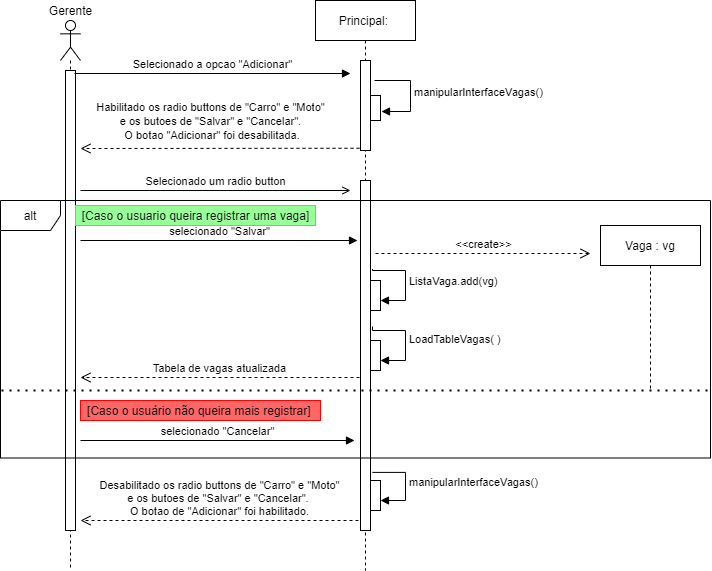

The diagram above was exported from draw.io. Its source (the exported page's mxGraphModel, read from the mxfile embedded in the PNG):
<mxGraphModel dx="1092" dy="492" grid="1" gridSize="10" guides="1" tooltips="1" connect="1" arrows="1" fold="1" page="1" pageScale="1" pageWidth="827" pageHeight="1169" math="0" shadow="0">
  <root>
    <mxCell id="r2Ne_9E6T4oyNPLSUnmM-0" />
    <mxCell id="r2Ne_9E6T4oyNPLSUnmM-1" parent="r2Ne_9E6T4oyNPLSUnmM-0" />
    <mxCell id="r2Ne_9E6T4oyNPLSUnmM-4" value="" style="shape=umlLifeline;participant=umlActor;perimeter=lifelinePerimeter;whiteSpace=wrap;html=1;container=1;collapsible=0;recursiveResize=0;verticalAlign=top;spacingTop=36;outlineConnect=0;" parent="r2Ne_9E6T4oyNPLSUnmM-1" vertex="1">
      <mxGeometry x="210" y="80" width="20" height="550" as="geometry" />
    </mxCell>
    <mxCell id="r2Ne_9E6T4oyNPLSUnmM-5" value="" style="html=1;points=[];perimeter=orthogonalPerimeter;" parent="r2Ne_9E6T4oyNPLSUnmM-1" vertex="1">
      <mxGeometry x="215" y="130" width="10" height="460" as="geometry" />
    </mxCell>
    <mxCell id="r2Ne_9E6T4oyNPLSUnmM-8" value="Selecionado a opcao &quot;Adicionar&quot;" style="html=1;verticalAlign=bottom;endArrow=block;" parent="r2Ne_9E6T4oyNPLSUnmM-1" edge="1">
      <mxGeometry width="80" relative="1" as="geometry">
        <mxPoint x="224" y="133" as="sourcePoint" />
        <mxPoint x="500" y="133" as="targetPoint" />
      </mxGeometry>
    </mxCell>
    <mxCell id="r2Ne_9E6T4oyNPLSUnmM-9" value="Principal:&amp;nbsp;" style="shape=umlLifeline;perimeter=lifelinePerimeter;whiteSpace=wrap;html=1;container=1;collapsible=0;recursiveResize=0;outlineConnect=0;" parent="r2Ne_9E6T4oyNPLSUnmM-1" vertex="1">
      <mxGeometry x="465" y="60" width="100" height="570" as="geometry" />
    </mxCell>
    <mxCell id="r2Ne_9E6T4oyNPLSUnmM-10" value="" style="html=1;points=[];perimeter=orthogonalPerimeter;" parent="r2Ne_9E6T4oyNPLSUnmM-1" vertex="1">
      <mxGeometry x="510" y="120" width="10" height="90" as="geometry" />
    </mxCell>
    <mxCell id="r2Ne_9E6T4oyNPLSUnmM-11" value="" style="html=1;points=[];perimeter=orthogonalPerimeter;" parent="r2Ne_9E6T4oyNPLSUnmM-1" vertex="1">
      <mxGeometry x="520" y="155" width="10" height="25" as="geometry" />
    </mxCell>
    <mxCell id="r2Ne_9E6T4oyNPLSUnmM-12" value="manipularInterfaceVagas()" style="edgeStyle=orthogonalEdgeStyle;html=1;align=left;spacingLeft=2;endArrow=block;rounded=0;entryX=1.1;entryY=0.64;entryDx=0;entryDy=0;entryPerimeter=0;" parent="r2Ne_9E6T4oyNPLSUnmM-1" target="r2Ne_9E6T4oyNPLSUnmM-11" edge="1">
      <mxGeometry relative="1" as="geometry">
        <mxPoint x="524" y="140" as="sourcePoint" />
        <Array as="points">
          <mxPoint x="560" y="140" />
          <mxPoint x="560" y="171" />
        </Array>
        <mxPoint x="540" y="171" as="targetPoint" />
      </mxGeometry>
    </mxCell>
    <mxCell id="r2Ne_9E6T4oyNPLSUnmM-14" value="" style="html=1;verticalAlign=bottom;endArrow=open;dashed=1;endSize=8;exitX=-0.1;exitY=0.975;exitDx=0;exitDy=0;exitPerimeter=0;" parent="r2Ne_9E6T4oyNPLSUnmM-1" source="r2Ne_9E6T4oyNPLSUnmM-10" edge="1">
      <mxGeometry relative="1" as="geometry">
        <mxPoint x="450" y="260" as="sourcePoint" />
        <mxPoint x="230" y="208" as="targetPoint" />
      </mxGeometry>
    </mxCell>
    <mxCell id="r2Ne_9E6T4oyNPLSUnmM-15" value="&lt;font style=&quot;font-size: 11px&quot;&gt;Habilitado os radio buttons de &quot;Carro&quot; e &quot;Moto&quot;&lt;br&gt;e os butoes de &quot;Salvar&quot; e &quot;Cancelar&quot;.&lt;br&gt;&amp;nbsp;O botao &quot;Adicionar&quot; foi desabilitada.&lt;/font&gt;" style="text;html=1;align=center;verticalAlign=middle;resizable=0;points=[];autosize=1;strokeColor=none;" parent="r2Ne_9E6T4oyNPLSUnmM-1" vertex="1">
      <mxGeometry x="240" y="155" width="240" height="50" as="geometry" />
    </mxCell>
    <mxCell id="r2Ne_9E6T4oyNPLSUnmM-18" value="" style="endArrow=open;endFill=1;html=1;" parent="r2Ne_9E6T4oyNPLSUnmM-1" edge="1">
      <mxGeometry width="160" relative="1" as="geometry">
        <mxPoint x="230" y="250" as="sourcePoint" />
        <mxPoint x="500" y="250" as="targetPoint" />
      </mxGeometry>
    </mxCell>
    <mxCell id="r2Ne_9E6T4oyNPLSUnmM-19" value="&lt;font style=&quot;font-size: 11px&quot;&gt;Selecionado um radio button&lt;/font&gt;" style="text;html=1;align=center;verticalAlign=middle;resizable=0;points=[];autosize=1;strokeColor=none;" parent="r2Ne_9E6T4oyNPLSUnmM-1" vertex="1">
      <mxGeometry x="285" y="230" width="160" height="20" as="geometry" />
    </mxCell>
    <mxCell id="r2Ne_9E6T4oyNPLSUnmM-20" value="" style="html=1;points=[];perimeter=orthogonalPerimeter;" parent="r2Ne_9E6T4oyNPLSUnmM-1" vertex="1">
      <mxGeometry x="510" y="240" width="10" height="350" as="geometry" />
    </mxCell>
    <mxCell id="r2Ne_9E6T4oyNPLSUnmM-21" value="selecionado &quot;Salvar&quot;" style="html=1;verticalAlign=bottom;endArrow=block;" parent="r2Ne_9E6T4oyNPLSUnmM-1" edge="1">
      <mxGeometry width="80" relative="1" as="geometry">
        <mxPoint x="230" y="300" as="sourcePoint" />
        <mxPoint x="507" y="300" as="targetPoint" />
      </mxGeometry>
    </mxCell>
    <mxCell id="r2Ne_9E6T4oyNPLSUnmM-22" value="Vaga : vg" style="shape=umlLifeline;perimeter=lifelinePerimeter;whiteSpace=wrap;html=1;container=1;collapsible=0;recursiveResize=0;outlineConnect=0;" parent="r2Ne_9E6T4oyNPLSUnmM-1" vertex="1">
      <mxGeometry x="750" y="285" width="100" height="165" as="geometry" />
    </mxCell>
    <mxCell id="r2Ne_9E6T4oyNPLSUnmM-23" value="&amp;lt;&amp;lt;create&amp;gt;&amp;gt;" style="html=1;verticalAlign=bottom;endArrow=open;dashed=1;endSize=8;" parent="r2Ne_9E6T4oyNPLSUnmM-1" edge="1">
      <mxGeometry relative="1" as="geometry">
        <mxPoint x="525" y="313" as="sourcePoint" />
        <mxPoint x="740" y="313" as="targetPoint" />
      </mxGeometry>
    </mxCell>
    <mxCell id="r2Ne_9E6T4oyNPLSUnmM-26" value="" style="html=1;points=[];perimeter=orthogonalPerimeter;" parent="r2Ne_9E6T4oyNPLSUnmM-1" vertex="1">
      <mxGeometry x="520" y="340" width="10" height="30" as="geometry" />
    </mxCell>
    <mxCell id="r2Ne_9E6T4oyNPLSUnmM-27" value="ListaVaga.add(vg)" style="edgeStyle=orthogonalEdgeStyle;html=1;align=left;spacingLeft=2;endArrow=block;rounded=0;entryX=1;entryY=0.667;entryDx=0;entryDy=0;entryPerimeter=0;exitX=1.2;exitY=0.253;exitDx=0;exitDy=0;exitPerimeter=0;" parent="r2Ne_9E6T4oyNPLSUnmM-1" source="r2Ne_9E6T4oyNPLSUnmM-20" target="r2Ne_9E6T4oyNPLSUnmM-26" edge="1">
      <mxGeometry relative="1" as="geometry">
        <mxPoint x="525" y="330" as="sourcePoint" />
        <Array as="points">
          <mxPoint x="522" y="330" />
          <mxPoint x="555" y="330" />
          <mxPoint x="555" y="360" />
        </Array>
        <mxPoint x="555" y="360" as="targetPoint" />
      </mxGeometry>
    </mxCell>
    <mxCell id="r2Ne_9E6T4oyNPLSUnmM-30" value="" style="html=1;points=[];perimeter=orthogonalPerimeter;" parent="r2Ne_9E6T4oyNPLSUnmM-1" vertex="1">
      <mxGeometry x="520" y="400" width="10" height="30" as="geometry" />
    </mxCell>
    <mxCell id="r2Ne_9E6T4oyNPLSUnmM-31" value="LoadTableVagas( )" style="edgeStyle=orthogonalEdgeStyle;html=1;align=left;spacingLeft=2;endArrow=block;rounded=0;entryX=1;entryY=0.667;entryDx=0;entryDy=0;entryPerimeter=0;exitX=1.2;exitY=0.417;exitDx=0;exitDy=0;exitPerimeter=0;" parent="r2Ne_9E6T4oyNPLSUnmM-1" source="r2Ne_9E6T4oyNPLSUnmM-20" target="r2Ne_9E6T4oyNPLSUnmM-30" edge="1">
      <mxGeometry relative="1" as="geometry">
        <mxPoint x="525" y="390" as="sourcePoint" />
        <Array as="points">
          <mxPoint x="555" y="390" />
          <mxPoint x="555" y="420" />
        </Array>
        <mxPoint x="555" y="420" as="targetPoint" />
      </mxGeometry>
    </mxCell>
    <mxCell id="r2Ne_9E6T4oyNPLSUnmM-32" value="Tabela de vagas atualizada" style="html=1;verticalAlign=bottom;endArrow=open;dashed=1;endSize=8;" parent="r2Ne_9E6T4oyNPLSUnmM-1" edge="1">
      <mxGeometry relative="1" as="geometry">
        <mxPoint x="509" y="437" as="sourcePoint" />
        <mxPoint x="230" y="437" as="targetPoint" />
      </mxGeometry>
    </mxCell>
    <mxCell id="r2Ne_9E6T4oyNPLSUnmM-33" value="" style="html=1;points=[];perimeter=orthogonalPerimeter;" parent="r2Ne_9E6T4oyNPLSUnmM-1" vertex="1">
      <mxGeometry x="520" y="540" width="10" height="30" as="geometry" />
    </mxCell>
    <mxCell id="r2Ne_9E6T4oyNPLSUnmM-34" value="manipularInterfaceVagas()" style="edgeStyle=orthogonalEdgeStyle;html=1;align=left;spacingLeft=2;endArrow=block;rounded=0;entryX=1;entryY=0.667;entryDx=0;entryDy=0;entryPerimeter=0;exitX=1.188;exitY=0.834;exitDx=0;exitDy=0;exitPerimeter=0;" parent="r2Ne_9E6T4oyNPLSUnmM-1" source="r2Ne_9E6T4oyNPLSUnmM-20" target="r2Ne_9E6T4oyNPLSUnmM-33" edge="1">
      <mxGeometry relative="1" as="geometry">
        <mxPoint x="525" y="530" as="sourcePoint" />
        <Array as="points">
          <mxPoint x="555" y="532" />
          <mxPoint x="555" y="560" />
        </Array>
        <mxPoint x="555" y="560" as="targetPoint" />
      </mxGeometry>
    </mxCell>
    <mxCell id="r2Ne_9E6T4oyNPLSUnmM-35" value="Desabilitado os radio buttons de &quot;Carro&quot; e &quot;Moto&quot;&lt;br&gt;e os butoes de &quot;Salvar&quot; e &quot;Cancelar&quot;.&amp;nbsp;&lt;br&gt;O botao de &quot;Adicionar&quot; foi habilitado." style="html=1;verticalAlign=bottom;endArrow=open;dashed=1;endSize=8;" parent="r2Ne_9E6T4oyNPLSUnmM-1" edge="1">
      <mxGeometry relative="1" as="geometry">
        <mxPoint x="508" y="580" as="sourcePoint" />
        <mxPoint x="230" y="580" as="targetPoint" />
        <Array as="points" />
      </mxGeometry>
    </mxCell>
    <mxCell id="r2Ne_9E6T4oyNPLSUnmM-36" value="alt" style="shape=umlFrame;whiteSpace=wrap;html=1;" parent="r2Ne_9E6T4oyNPLSUnmM-1" vertex="1">
      <mxGeometry x="150" y="260" width="710" height="257.5" as="geometry" />
    </mxCell>
    <mxCell id="r2Ne_9E6T4oyNPLSUnmM-37" value="selecionado &quot;Cancelar&quot;" style="html=1;verticalAlign=bottom;endArrow=block;" parent="r2Ne_9E6T4oyNPLSUnmM-1" edge="1">
      <mxGeometry width="80" relative="1" as="geometry">
        <mxPoint x="230" y="500" as="sourcePoint" />
        <mxPoint x="504" y="500" as="targetPoint" />
      </mxGeometry>
    </mxCell>
    <mxCell id="r2Ne_9E6T4oyNPLSUnmM-39" value="[Caso o usuario queira registrar uma vaga]" style="text;html=1;align=center;verticalAlign=middle;resizable=0;points=[];autosize=1;strokeColor=#3DFF03;fillColor=#99FF99;" parent="r2Ne_9E6T4oyNPLSUnmM-1" vertex="1">
      <mxGeometry x="225" y="265" width="240" height="20" as="geometry" />
    </mxCell>
    <mxCell id="r2Ne_9E6T4oyNPLSUnmM-40" value="[Caso o usuário não queira mais registrar]&amp;nbsp;" style="text;html=1;align=center;verticalAlign=middle;resizable=0;points=[];autosize=1;strokeColor=#FF0000;fillColor=#FF6666;" parent="r2Ne_9E6T4oyNPLSUnmM-1" vertex="1">
      <mxGeometry x="230" y="460" width="240" height="20" as="geometry" />
    </mxCell>
    <mxCell id="r2Ne_9E6T4oyNPLSUnmM-41" value="" style="endArrow=none;dashed=1;html=1;dashPattern=1 3;strokeWidth=2;entryX=0.999;entryY=0.738;entryDx=0;entryDy=0;entryPerimeter=0;" parent="r2Ne_9E6T4oyNPLSUnmM-1" target="r2Ne_9E6T4oyNPLSUnmM-36" edge="1">
      <mxGeometry width="50" height="50" relative="1" as="geometry">
        <mxPoint x="151" y="450" as="sourcePoint" />
        <mxPoint x="440" y="380" as="targetPoint" />
      </mxGeometry>
    </mxCell>
    <mxCell id="r2Ne_9E6T4oyNPLSUnmM-42" value="Gerente" style="text;html=1;align=center;verticalAlign=middle;resizable=0;points=[];autosize=1;strokeColor=none;" parent="r2Ne_9E6T4oyNPLSUnmM-1" vertex="1">
      <mxGeometry x="190" y="60" width="60" height="20" as="geometry" />
    </mxCell>
  </root>
</mxGraphModel>